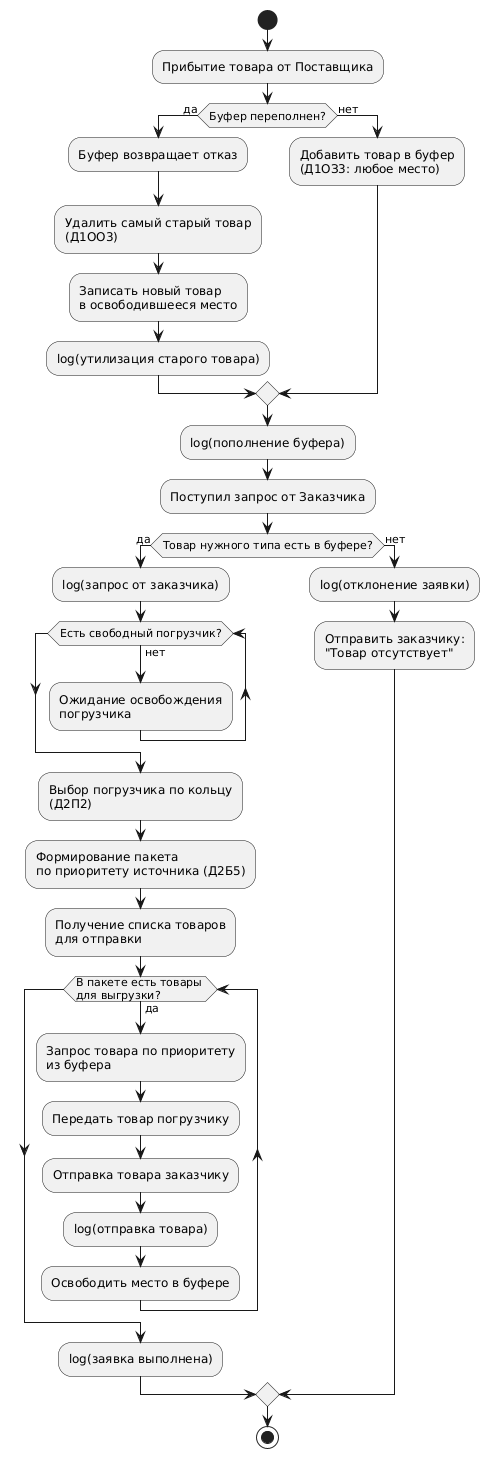

The diagram above was rendered by PlantUML. Its source (embedded in the PNG):
@startuml
start

:Прибытие товара от Поставщика;

' === Постановка товара в буфер ===
if (Буфер переполнен?) then (да)
    :Буфер возвращает отказ;
    :Удалить самый старый товар\n(Д1ОО3);
    :Записать новый товар\nв освободившееся место;
    :log(утилизация старого товара);
else (нет)
    :Добавить товар в буфер\n(Д1ОЗ3: любое место);
endif

:log(пополнение буфера);

' === Формирование заказа ===
:Поступил запрос от Заказчика;

if (Товар нужного типа есть в буфере?) then (да)
    :log(запрос от заказчика);

    ' ожидание погрузчика
    while (Есть свободный погрузчик?) is (нет)
        :Ожидание освобождения\nпогрузчика;
    endwhile

    :Выбор погрузчика по кольцу\n(Д2П2);

    :Формирование пакета\nпо приоритету источника (Д2Б5);
    :Получение списка товаров\nдля отправки;

    while (В пакете есть товары \nдля выгрузки?) is (да)
        :Запрос товара по приоритету\nиз буфера;
        :Передать товар погрузчику;
        :Отправка товара заказчику;
        :log(отправка товара);
        :Освободить место в буфере;
    endwhile

    :log(заявка выполнена);
else (нет)
    :log(отклонение заявки);
    :Отправить заказчику:\n"Товар отсутствует";
endif

stop
@enduml